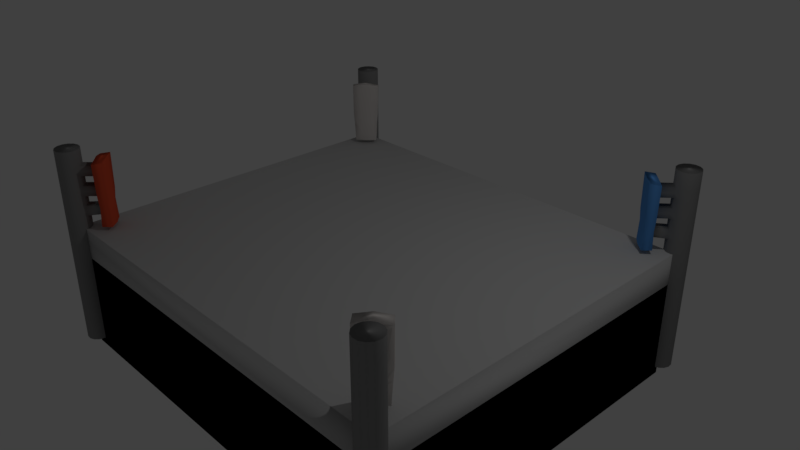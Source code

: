 # Source: BoxingRing.blend  (saved by Blender 2.79.0; exported with 4.5.12 LTS)
import bpy
from mathutils import Matrix  # noqa: F401  (used for matrix-valued properties, if any)

bpy.ops.wm.read_factory_settings(use_empty=True)
scene = bpy.context.scene
scene.name = 'Scene'

# ---- collections
col_collection_1 = bpy.data.collections.new('Collection 1'); scene.collection.children.link(col_collection_1)

# ---- materials (node trees are filled in below, after node groups)
mat_material_006 = bpy.data.materials.new('Material.006')
mat_material_006.alpha_threshold = 0.0
mat_material_006.use_transparent_shadow = False
mat_material_006.diffuse_color = (0.2641, 0.2641, 0.2641, 1.0)
mat_material_006.roughness = 0.5
mat_material_006.specular_intensity = 0.0
mat_material_007 = bpy.data.materials.new('Material.007')
mat_material_007.alpha_threshold = 0.0
mat_material_007.use_transparent_shadow = False
mat_material_007.diffuse_color = (0.7224, 0.6823, 0.6578, 1.0)
mat_material_007.roughness = 0.5
mat_material_007.specular_intensity = 0.0
mat_material_008 = bpy.data.materials.new('Material.008')
mat_material_008.alpha_threshold = 0.0
mat_material_008.use_transparent_shadow = False
mat_material_008.diffuse_color = (0.8, 0.09912, 0.04373, 1.0)
mat_material_008.roughness = 0.5
mat_material_008.specular_intensity = 0.0
mat_material_009 = bpy.data.materials.new('Material.009')
mat_material_009.alpha_threshold = 0.0
mat_material_009.use_transparent_shadow = False
mat_material_009.diffuse_color = (0.1092, 0.3408, 0.8, 1.0)
mat_material_009.roughness = 0.5
mat_material_009.specular_intensity = 0.0
mat_material_004 = bpy.data.materials.new('Material.004')
mat_material_004.alpha_threshold = 0.0
mat_material_004.use_transparent_shadow = False
mat_material_004.diffuse_color = (0.563, 0.563, 0.563, 1.0)
mat_material_004.roughness = 0.5
mat_material_004.specular_intensity = 0.0
mat_material_005 = bpy.data.materials.new('Material.005')
mat_material_005.alpha_threshold = 0.0
mat_material_005.use_transparent_shadow = False
mat_material_005.diffuse_color = (0.0, 0.0, 0.0, 1.0)
mat_material_005.roughness = 0.5

# ---- material node trees

# ---- world
world_world = bpy.data.worlds.new('World'); scene.world = world_world
world_world.color = (0.05088, 0.05088, 0.05088)
world_world.use_sun_shadow = False
world_world.sun_shadow_jitter_overblur = 0.0
world_world.cycles.sampling_method = 'MANUAL'

# ---- cameras
cam_camera = bpy.data.cameras.new('Camera')
cam_camera.clip_end = 100.0
cam_camera.lens = 35.0
cam_camera.sensor_width = 32.0
cam_camera.sensor_height = 18.0
cam_camera.ortho_scale = 7.314
cam_camera.dof.focus_distance = 0.0
cam_camera.dof.aperture_fstop = 128.0

# ---- lights
light_lamp = bpy.data.lights.new('Lamp', 'POINT')
light_lamp.transmission_factor = 0.0
light_lamp.cutoff_distance = 30.0
light_lamp.energy = 100.0
light_lamp.shadow_buffer_clip_start = 1.001
light_lamp.shadow_soft_size = 0.1
light_lamp.shadow_maximum_resolution = 0.006
light_lamp.use_absolute_resolution = True

# ---- meshes
me_cylinder_003 = bpy.data.meshes.new('Cylinder.003')
me_cylinder_003.from_pydata([(-0.3561, 0.0007877, -1.495), (-0.3561, 0.0007877, 0.5054), (-0.2561, 0.4345, -1.495), (-0.2561, 0.4345, 0.5054), (0.02216, 0.7818, -1.495), (0.02216, 0.7818, 0.5054), (0.4236, 0.974, -1.495), (0.4236, 0.974, 0.5054), (0.8686, 0.973, -1.495), (0.8686, 0.973, 0.5054), (1.269, 0.779, -1.495), (1.269, 0.779, 0.5054), (1.546, 0.4305, -1.495), (1.546, 0.4305, 0.5054), (1.644, -0.003649, -1.495), (1.644, -0.003649, 0.5054), (1.544, -0.4373, -1.495), (1.544, -0.4373, 0.5054), (1.266, -0.7846, -1.495), (1.266, -0.7846, 0.5054), (0.8643, -0.9768, -1.495), (0.8643, -0.9768, 0.5054), (0.4192, -0.9759, -1.495), (0.4192, -0.9759, 0.5054), (0.01869, -0.7819, -1.495), (0.01869, -0.7819, 0.5054), (-0.258, -0.4333, -1.495), (-0.258, -0.4333, 0.5054), (-0.3561, 0.0007877, -0.2525), (-0.3585, 0.0007915, -0.1609), (-0.3585, 0.0007915, -0.04437), (-0.3634, 0.000803, 0.04094), (-0.3634, 0.000803, 0.1534), (-0.3657, 0.0008087, 0.2367), (-0.3657, 0.0008087, 0.3573), (-0.2561, 0.4345, 0.3469), (-0.2561, 0.4345, 0.247), (-0.2561, 0.4345, 0.1471), (-0.2561, 0.4345, 0.04722), (-0.2561, 0.4345, -0.05269), (-0.2561, 0.4345, -0.1526), (-0.2561, 0.4345, -0.2525), (0.02216, 0.7818, 0.3469), (0.02216, 0.7818, 0.247), (0.02216, 0.7818, 0.1471), (0.02216, 0.7818, 0.04722), (0.02216, 0.7818, -0.05269), (0.02216, 0.7818, -0.1526), (0.02216, 0.7818, -0.2525), (0.4236, 0.974, 0.3469), (0.4236, 0.974, 0.247), (0.4236, 0.974, 0.1471), (0.4236, 0.974, 0.04722), (0.4236, 0.974, -0.05269), (0.4236, 0.974, -0.1526), (0.4236, 0.974, -0.2525), (0.8686, 0.973, 0.3469), (0.8686, 0.973, 0.247), (0.8686, 0.973, 0.1471), (0.8686, 0.973, 0.04722), (0.8686, 0.973, -0.05269), (0.8686, 0.973, -0.1526), (0.8686, 0.973, -0.2525), (1.269, 0.779, 0.3469), (1.269, 0.779, 0.247), (1.269, 0.779, 0.1471), (1.269, 0.779, 0.04722), (1.269, 0.779, -0.05269), (1.269, 0.779, -0.1526), (1.269, 0.779, -0.2525), (1.546, 0.4305, 0.3469), (1.546, 0.4305, 0.247), (1.546, 0.4305, 0.1471), (1.546, 0.4305, 0.04722), (1.546, 0.4305, -0.05269), (1.546, 0.4305, -0.1526), (1.546, 0.4305, -0.2525), (1.644, -0.003649, 0.3469), (1.644, -0.003649, 0.247), (1.644, -0.003649, 0.1471), (1.644, -0.003649, 0.04722), (1.644, -0.003649, -0.05269), (1.644, -0.003649, -0.1526), (1.644, -0.003649, -0.2525), (1.544, -0.4373, 0.3469), (1.544, -0.4373, 0.247), (1.544, -0.4373, 0.1471), (1.544, -0.4373, 0.04722), (1.544, -0.4373, -0.05269), (1.544, -0.4373, -0.1526), (1.544, -0.4373, -0.2525), (1.266, -0.7846, 0.3469), (1.266, -0.7846, 0.247), (1.266, -0.7846, 0.1471), (1.266, -0.7846, 0.04722), (1.266, -0.7846, -0.05269), (1.266, -0.7846, -0.1526), (1.266, -0.7846, -0.2525), (0.8643, -0.9768, 0.3469), (0.8643, -0.9768, 0.247), (0.8643, -0.9768, 0.1471), (0.8643, -0.9768, 0.04722), (0.8643, -0.9768, -0.05269), (0.8643, -0.9768, -0.1526), (0.8643, -0.9768, -0.2525), (0.4192, -0.9759, 0.3469), (0.4192, -0.9759, 0.247), (0.4192, -0.9759, 0.1471), (0.4192, -0.9759, 0.04722), (0.4192, -0.9759, -0.05269), (0.4192, -0.9759, -0.1526), (0.4192, -0.9759, -0.2525), (0.01869, -0.7819, 0.3469), (0.01869, -0.7819, 0.247), (0.01869, -0.7819, 0.1471), (0.01869, -0.7819, 0.04722), (0.01869, -0.7819, -0.05269), (0.01869, -0.7819, -0.1526), (0.01869, -0.7819, -0.2525), (-0.258, -0.4333, 0.3469), (-0.258, -0.4333, 0.247), (-0.258, -0.4333, 0.1471), (-0.258, -0.4333, 0.04722), (-0.258, -0.4333, -0.05269), (-0.258, -0.4333, -0.1526), (-0.258, -0.4333, -0.2525), (-1.558, 0.003454, -0.146), (-1.558, 0.003454, -0.03796), (-1.553, 0.003441, 0.04094), (-1.553, 0.003441, 0.1534), (-1.55, 0.003435, 0.2367), (-1.55, 0.003435, 0.3573), (-1.461, 0.4371, 0.3469), (-1.461, 0.4371, 0.247), (-1.461, 0.4371, 0.1471), (-1.461, 0.4371, 0.04722), (-1.461, 0.4371, -0.04566), (-1.461, 0.4371, -0.1383), (-1.463, -0.4306, 0.3469), (-1.463, -0.4306, 0.247), (-1.463, -0.4306, 0.1471), (-1.463, -0.4306, 0.04722), (-1.463, -0.4306, -0.04566), (-1.463, -0.4306, -0.1383), (-0.2672, 0.5245, 0.297), (0.02216, 0.7818, 0.297), (0.4236, 0.974, 0.297), (0.8686, 0.973, 0.297), (1.269, 0.779, 0.297), (1.546, 0.4305, 0.297), (1.644, -0.003649, 0.297), (1.544, -0.4373, 0.297), (1.266, -0.7846, 0.297), (0.8643, -0.9768, 0.297), (0.4192, -0.9759, 0.297), (0.01869, -0.7819, 0.297), (-0.2695, -0.5233, 0.297), (-1.561, 0.00346, 0.297), (-1.452, 0.5271, 0.297), (-1.454, -0.5206, 0.297), (-0.2646, 0.489, 0.09717), (0.02216, 0.7818, 0.09717), (0.4236, 0.974, 0.09717), (0.8686, 0.973, 0.09717), (1.269, 0.779, 0.09717), (1.546, 0.4305, 0.09717), (1.644, -0.003649, 0.09717), (1.544, -0.4373, 0.09717), (1.266, -0.7846, 0.09717), (0.8643, -0.9768, 0.09717), (0.4192, -0.9759, 0.09717), (0.01869, -0.7819, 0.09717), (-0.2668, -0.4878, 0.09717), (-1.561, 0.00346, 0.09717), (-1.454, 0.4916, 0.09717), (-1.456, -0.4852, 0.09717), (-0.2588, 0.5067, -0.1026), (0.02216, 0.7818, -0.1026), (0.4236, 0.974, -0.1026), (0.8686, 0.973, -0.1026), (1.269, 0.779, -0.1026), (1.546, 0.4305, -0.1026), (1.644, -0.003649, -0.1026), (1.544, -0.4373, -0.1026), (1.266, -0.7846, -0.1026), (0.8643, -0.9768, -0.1026), (0.4192, -0.9759, -0.1026), (0.01869, -0.7819, -0.1026), (-0.261, -0.5055, -0.1026), (-1.463, -0.4306, 0.3844), (-1.459, 0.5093, -0.09198), (-1.461, -0.5029, -0.09198), (-2.398, 0.005314, -0.09198), (-2.395, 0.005308, -0.03796), (-2.295, 0.5112, -0.09198), (-2.298, 0.439, -0.1383), (-2.297, -0.501, -0.09198), (-2.3, -0.4288, -0.1383), (-2.395, 0.005308, -0.146), (-2.3, -0.4288, -0.04566), (-2.298, 0.439, -0.04566), (-1.558, 0.003454, 0.3921), (-1.461, 0.4371, 0.3844), (-2.3, -0.4288, 0.3844), (-2.395, 0.005308, 0.3921), (-2.298, 0.439, 0.3844), (-2.198, -1.13, -0.04782), (-1.563, -1.131, -0.04782), (-1.558, 1.138, -0.04782), (-1.46, 1.017, -0.2399), (-1.465, -1.01, -0.2399), (-1.558, 0.003452, -0.2373), (-1.502, -1.175, 0.06383), (-2.264, -1.175, 0.06259), (-1.497, 1.181, 0.06383), (-2.395, 0.005308, -0.2373), (-2.301, -0.9856, -0.2424), (-2.193, 1.139, -0.04782), (-2.296, 0.9958, -0.2424), (-2.259, 1.185, 0.06259), (-1.46, 1.236, 0.396), (-1.465, -1.229, 0.396), (-1.558, 0.003452, 0.4176), (-2.301, -1.179, 0.4125), (-2.395, 0.005308, 0.4176), (-2.296, 1.189, 0.4125)], [], [(34, 1, 3, 35), (35, 3, 5, 42), (42, 5, 7, 49), (49, 7, 9, 56), (56, 9, 11, 63), (63, 11, 13, 70), (70, 13, 15, 77), (77, 15, 17, 84), (84, 17, 19, 91), (91, 19, 21, 98), (98, 21, 23, 105), (105, 23, 25, 112), (3, 1, 27, 25, 23, 21, 19, 17, 15, 13, 11, 9, 7, 5), (112, 25, 27, 119), (119, 27, 1, 34), (0, 2, 4, 6, 8, 10, 12, 14, 16, 18, 20, 22, 24, 26), (26, 125, 28, 0), (125, 124, 29, 28), (119, 34, 131, 138), (123, 122, 31, 30), (188, 123, 142, 191), (121, 120, 33, 32), (38, 31, 128, 135), (24, 118, 125, 26), (118, 117, 124, 125), (187, 116, 123, 188), (116, 115, 122, 123), (171, 114, 121, 172), (114, 113, 120, 121), (155, 112, 119, 156), (22, 111, 118, 24), (111, 110, 117, 118), (186, 109, 116, 187), (109, 108, 115, 116), (170, 107, 114, 171), (107, 106, 113, 114), (154, 105, 112, 155), (20, 104, 111, 22), (104, 103, 110, 111), (185, 102, 109, 186), (102, 101, 108, 109), (169, 100, 107, 170), (100, 99, 106, 107), (153, 98, 105, 154), (18, 97, 104, 20), (97, 96, 103, 104), (184, 95, 102, 185), (95, 94, 101, 102), (168, 93, 100, 169), (93, 92, 99, 100), (152, 91, 98, 153), (16, 90, 97, 18), (90, 89, 96, 97), (183, 88, 95, 184), (88, 87, 94, 95), (167, 86, 93, 168), (86, 85, 92, 93), (151, 84, 91, 152), (14, 83, 90, 16), (83, 82, 89, 90), (182, 81, 88, 183), (81, 80, 87, 88), (166, 79, 86, 167), (79, 78, 85, 86), (150, 77, 84, 151), (12, 76, 83, 14), (76, 75, 82, 83), (181, 74, 81, 182), (74, 73, 80, 81), (165, 72, 79, 166), (72, 71, 78, 79), (149, 70, 77, 150), (10, 69, 76, 12), (69, 68, 75, 76), (180, 67, 74, 181), (67, 66, 73, 74), (164, 65, 72, 165), (65, 64, 71, 72), (148, 63, 70, 149), (8, 62, 69, 10), (62, 61, 68, 69), (179, 60, 67, 180), (60, 59, 66, 67), (163, 58, 65, 164), (58, 57, 64, 65), (147, 56, 63, 148), (6, 55, 62, 8), (55, 54, 61, 62), (178, 53, 60, 179), (53, 52, 59, 60), (162, 51, 58, 163), (51, 50, 57, 58), (146, 49, 56, 147), (4, 48, 55, 6), (48, 47, 54, 55), (177, 46, 53, 178), (46, 45, 52, 53), (161, 44, 51, 162), (44, 43, 50, 51), (145, 42, 49, 146), (2, 41, 48, 4), (41, 40, 47, 48), (176, 39, 46, 177), (39, 38, 45, 46), (160, 37, 44, 161), (37, 36, 43, 44), (144, 35, 42, 145), (0, 28, 41, 2), (28, 29, 40, 41), (33, 120, 139, 130), (30, 31, 38, 39), (30, 39, 136, 127), (32, 33, 36, 37), (121, 32, 129, 140), (195, 194, 217, 218), (175, 140, 129, 173), (159, 138, 131, 157), (194, 200, 219, 217), (173, 129, 134, 174), (157, 131, 132, 158), (32, 37, 134, 129), (144, 36, 133, 158), (36, 33, 130, 133), (34, 35, 132, 131), (160, 38, 135, 174), (29, 124, 143, 126), (156, 119, 138, 159), (123, 30, 127, 142), (176, 40, 137, 190), (31, 122, 141, 128), (40, 29, 126, 137), (172, 121, 140, 175), (120, 156, 159, 139), (35, 144, 158, 132), (130, 157, 158, 133), (139, 159, 157, 130), (36, 144, 145, 43), (43, 145, 146, 50), (50, 146, 147, 57), (57, 147, 148, 64), (64, 148, 149, 71), (71, 149, 150, 78), (78, 150, 151, 85), (85, 151, 152, 92), (92, 152, 153, 99), (99, 153, 154, 106), (106, 154, 155, 113), (113, 155, 156, 120), (122, 172, 175, 141), (37, 160, 174, 134), (128, 173, 174, 135), (141, 175, 173, 128), (38, 160, 161, 45), (45, 161, 162, 52), (52, 162, 163, 59), (59, 163, 164, 66), (66, 164, 165, 73), (73, 165, 166, 80), (80, 166, 167, 87), (87, 167, 168, 94), (94, 168, 169, 101), (101, 169, 170, 108), (108, 170, 171, 115), (115, 171, 172, 122), (39, 176, 190, 136), (190, 137, 209, 208), (202, 136, 214, 220), (40, 176, 177, 47), (47, 177, 178, 54), (54, 178, 179, 61), (61, 179, 180, 68), (68, 180, 181, 75), (75, 181, 182, 82), (82, 182, 183, 89), (89, 183, 184, 96), (96, 184, 185, 103), (103, 185, 186, 110), (110, 186, 187, 117), (117, 187, 188, 124), (124, 188, 191, 143), (196, 199, 193, 192), (192, 193, 200, 194), (198, 192, 194, 195), (197, 196, 192, 198), (127, 136, 202, 201), (191, 142, 212, 207), (205, 204, 224, 225), (198, 195, 218, 215), (136, 190, 208, 214), (204, 203, 223, 224), (200, 205, 225, 219), (142, 127, 201, 189), (200, 193, 204, 205), (193, 199, 203, 204), (208, 209, 218, 217), (213, 212, 221, 223), (207, 212, 213, 206), (211, 210, 216, 215), (210, 207, 206, 216), (214, 208, 217, 219), (209, 211, 215, 218), (222, 220, 225, 224), (221, 222, 224, 223), (214, 219, 225, 220), (189, 201, 222, 221), (137, 126, 211, 209), (199, 196, 206, 213), (142, 189, 221, 212), (143, 191, 207, 210), (196, 197, 216, 206), (201, 202, 220, 222), (203, 199, 213, 223), (126, 143, 210, 211), (197, 198, 215, 216)])
me_cylinder_003.polygons.foreach_set('use_smooth', [True] * 214)
me_cylinder_003.polygons.foreach_set('material_index', [0, 0, 0, 0, 0, 0, 0, 0, 0, 0, 0, 0, 0, 0, 0, 0, 0, 0, 0, 0, 0, 0, 0, 0, 0, 0, 0, 0, 0, 0, 0, 0, 0, 0, 0, 0, 0, 0, 0, 0, 0, 0, 0, 0, 0, 0, 0, 0, 0, 0, 0, 0, 0, 0, 0, 0, 0, 0, 0, 0, 0, 0, 0, 0, 0, 0, 0, 0, 0, 0, 0, 0, 0, 0, 0, 0, 0, 0, 0, 0, 0, 0, 0, 0, 0, 0, 0, 0, 0, 0, 0, 0, 0, 0, 0, 0, 0, 0, 0, 0, 0, 0, 0, 0, 0, 0, 0, 0, 0, 0, 0, 0, 0, 0, 3, 0, 0, 3, 0, 0, 0, 0, 0, 0, 0, 0, 0, 0, 0, 0, 0, 0, 0, 0, 0, 0, 0, 0, 0, 0, 0, 0, 0, 0, 0, 0, 0, 0, 0, 0, 0, 0, 0, 0, 0, 0, 0, 0, 0, 0, 0, 0, 0, 0, 0, 3, 3, 0, 0, 0, 0, 0, 0, 0, 0, 0, 0, 0, 0, 0, 3, 3, 3, 3, 3, 3, 3, 3, 3, 3, 3, 3, 3, 3, 3, 3, 3, 3, 3, 3, 3, 3, 3, 3, 3, 3, 3, 3, 3, 3, 3, 3, 3, 3])
me_cylinder_003.materials.append(mat_material_006)
me_cylinder_003.materials.append(mat_material_007)
me_cylinder_003.materials.append(mat_material_008)
me_cylinder_003.materials.append(mat_material_009)
me_cylinder_003.use_remesh_preserve_volume = False
me_cylinder_003.use_remesh_preserve_attributes = False
me_cylinder_003.use_mirror_vertex_groups = False
me_cylinder_003.update()
me_cylinder_001 = bpy.data.meshes.new('Cylinder.001')
me_cylinder_001.from_pydata([(-4.768e-06, -0.3561, -1.495), (-4.768e-06, -0.3561, 0.5054), (-0.4339, -0.2571, -1.495), (-0.4339, -0.2571, 0.5054), (-0.7818, 0.02042, -1.495), (-0.7818, 0.02042, 0.5054), (-0.9749, 0.4214, -1.495), (-0.9749, 0.4214, 0.5054), (-0.9749, 0.8664, -1.495), (-0.9749, 0.8664, 0.5054), (-0.7818, 1.267, -1.495), (-0.7818, 1.267, 0.5054), (-0.4339, 1.545, -1.495), (-0.4339, 1.545, 0.5054), (-4.768e-06, 1.644, -1.495), (-4.768e-06, 1.644, 0.5054), (0.4339, 1.545, -1.495), (0.4339, 1.545, 0.5054), (0.7818, 1.267, -1.495), (0.7818, 1.267, 0.5054), (0.9749, 0.8664, -1.495), (0.9749, 0.8664, 0.5054), (0.9749, 0.4214, -1.495), (0.9749, 0.4214, 0.5054), (0.7818, 0.02042, -1.495), (0.7818, 0.02042, 0.5054), (0.4339, -0.2571, -1.495), (0.4339, -0.2571, 0.5054), (-4.768e-06, -0.3561, -0.2525), (-4.768e-06, -0.3585, -0.1609), (-4.768e-06, -0.3585, -0.04437), (-4.768e-06, -0.3634, 0.04094), (-4.768e-06, -0.3634, 0.1534), (-4.768e-06, -0.3657, 0.2367), (-4.768e-06, -0.3657, 0.3573), (-0.4339, -0.2571, 0.3469), (-0.4339, -0.2571, 0.247), (-0.4339, -0.2571, 0.1471), (-0.4339, -0.2571, 0.04722), (-0.4339, -0.2571, -0.05269), (-0.4339, -0.2571, -0.1526), (-0.4339, -0.2571, -0.2525), (-0.7818, 0.02042, 0.3469), (-0.7818, 0.02042, 0.247), (-0.7818, 0.02042, 0.1471), (-0.7818, 0.02042, 0.04722), (-0.7818, 0.02042, -0.05269), (-0.7818, 0.02042, -0.1526), (-0.7818, 0.02042, -0.2525), (-0.9749, 0.4214, 0.3469), (-0.9749, 0.4214, 0.247), (-0.9749, 0.4214, 0.1471), (-0.9749, 0.4214, 0.04722), (-0.9749, 0.4214, -0.05269), (-0.9749, 0.4214, -0.1526), (-0.9749, 0.4214, -0.2525), (-0.9749, 0.8664, 0.3469), (-0.9749, 0.8664, 0.247), (-0.9749, 0.8664, 0.1471), (-0.9749, 0.8664, 0.04722), (-0.9749, 0.8664, -0.05269), (-0.9749, 0.8664, -0.1526), (-0.9749, 0.8664, -0.2525), (-0.7818, 1.267, 0.3469), (-0.7818, 1.267, 0.247), (-0.7818, 1.267, 0.1471), (-0.7818, 1.267, 0.04722), (-0.7818, 1.267, -0.05269), (-0.7818, 1.267, -0.1526), (-0.7818, 1.267, -0.2525), (-0.4339, 1.545, 0.3469), (-0.4339, 1.545, 0.247), (-0.4339, 1.545, 0.1471), (-0.4339, 1.545, 0.04722), (-0.4339, 1.545, -0.05269), (-0.4339, 1.545, -0.1526), (-0.4339, 1.545, -0.2525), (-4.768e-06, 1.644, 0.3469), (-4.768e-06, 1.644, 0.247), (-4.768e-06, 1.644, 0.1471), (-4.768e-06, 1.644, 0.04722), (-4.768e-06, 1.644, -0.05269), (-4.768e-06, 1.644, -0.1526), (-4.768e-06, 1.644, -0.2525), (0.4339, 1.545, 0.3469), (0.4339, 1.545, 0.247), (0.4339, 1.545, 0.1471), (0.4339, 1.545, 0.04722), (0.4339, 1.545, -0.05269), (0.4339, 1.545, -0.1526), (0.4339, 1.545, -0.2525), (0.7818, 1.267, 0.3469), (0.7818, 1.267, 0.247), (0.7818, 1.267, 0.1471), (0.7818, 1.267, 0.04722), (0.7818, 1.267, -0.05269), (0.7818, 1.267, -0.1526), (0.7818, 1.267, -0.2525), (0.9749, 0.8664, 0.3469), (0.9749, 0.8664, 0.247), (0.9749, 0.8664, 0.1471), (0.9749, 0.8664, 0.04722), (0.9749, 0.8664, -0.05269), (0.9749, 0.8664, -0.1526), (0.9749, 0.8664, -0.2525), (0.9749, 0.4214, 0.3469), (0.9749, 0.4214, 0.247), (0.9749, 0.4214, 0.1471), (0.9749, 0.4214, 0.04722), (0.9749, 0.4214, -0.05269), (0.9749, 0.4214, -0.1526), (0.9749, 0.4214, -0.2525), (0.7818, 0.02042, 0.3469), (0.7818, 0.02042, 0.247), (0.7818, 0.02042, 0.1471), (0.7818, 0.02042, 0.04722), (0.7818, 0.02042, -0.05269), (0.7818, 0.02042, -0.1526), (0.7818, 0.02042, -0.2525), (0.4339, -0.2571, 0.3469), (0.4339, -0.2571, 0.247), (0.4339, -0.2571, 0.1471), (0.4339, -0.2571, 0.04722), (0.4339, -0.2571, -0.05269), (0.4339, -0.2571, -0.1526), (0.4339, -0.2571, -0.2525), (-4.768e-06, -1.558, -0.146), (-4.768e-06, -1.558, -0.03796), (-4.768e-06, -1.553, 0.04094), (-4.768e-06, -1.553, 0.1534), (-4.768e-06, -1.55, 0.2367), (-4.768e-06, -1.55, 0.3573), (-0.4339, -1.462, 0.3469), (-0.4339, -1.462, 0.247), (-0.4339, -1.462, 0.1471), (-0.4339, -1.462, 0.04722), (-0.4339, -1.462, -0.04566), (-0.4339, -1.462, -0.1383), (0.4339, -1.462, 0.3469), (0.4339, -1.462, 0.247), (0.4339, -1.462, 0.1471), (0.4339, -1.462, 0.04722), (0.4339, -1.462, -0.04566), (0.4339, -1.462, -0.1383), (-0.5239, -0.2684, 0.297), (-0.7818, 0.02042, 0.297), (-0.9749, 0.4214, 0.297), (-0.9749, 0.8664, 0.297), (-0.7818, 1.267, 0.297), (-0.4339, 1.545, 0.297), (-4.768e-06, 1.644, 0.297), (0.4339, 1.545, 0.297), (0.7818, 1.267, 0.297), (0.9749, 0.8664, 0.297), (0.9749, 0.4214, 0.297), (0.7818, 0.02042, 0.297), (0.5239, -0.2684, 0.297), (-4.768e-06, -1.561, 0.297), (-0.5239, -1.453, 0.297), (0.5239, -1.453, 0.297), (-0.4884, -0.2657, 0.09717), (-0.7818, 0.02042, 0.09717), (-0.9749, 0.4214, 0.09717), (-0.9749, 0.8664, 0.09717), (-0.7818, 1.267, 0.09717), (-0.4339, 1.545, 0.09717), (-4.768e-06, 1.644, 0.09717), (0.4339, 1.545, 0.09717), (0.7818, 1.267, 0.09717), (0.9749, 0.8664, 0.09717), (0.9749, 0.4214, 0.09717), (0.7818, 0.02042, 0.09717), (0.4884, -0.2657, 0.09717), (-4.768e-06, -1.561, 0.09717), (-0.4884, -1.455, 0.09717), (0.4884, -1.455, 0.09717), (-0.5061, -0.2599, -0.1026), (-0.7818, 0.02042, -0.1026), (-0.9749, 0.4214, -0.1026), (-0.9749, 0.8664, -0.1026), (-0.7818, 1.267, -0.1026), (-0.4339, 1.545, -0.1026), (-4.768e-06, 1.644, -0.1026), (0.4339, 1.545, -0.1026), (0.7818, 1.267, -0.1026), (0.9749, 0.8664, -0.1026), (0.9749, 0.4214, -0.1026), (0.7818, 0.02042, -0.1026), (0.5061, -0.2599, -0.1026), (0.4339, -1.462, 0.3844), (-0.5061, -1.46, -0.09198), (0.5061, -1.46, -0.09198), (-4.768e-06, -2.398, -0.09198), (-4.768e-06, -2.395, -0.03796), (-0.5061, -2.296, -0.09198), (-0.4339, -2.299, -0.1383), (0.5061, -2.296, -0.09198), (0.4339, -2.299, -0.1383), (-4.768e-06, -2.395, -0.146), (0.4339, -2.299, -0.04566), (-0.4339, -2.299, -0.04566), (-4.768e-06, -1.558, 0.3921), (-0.4339, -1.462, 0.3844), (0.4339, -2.299, 0.3844), (-4.768e-06, -2.395, 0.3921), (-0.4339, -2.299, 0.3844), (1.082, -2.181, -0.04782), (1.082, -1.575, -0.04782), (-1.082, -1.575, -0.04782), (-1.013, -1.462, -0.2399), (1.013, -1.462, -0.2399), (-4.734e-06, -1.6, -0.2448), (1.161, -1.505, 0.06382), (1.163, -2.256, 0.0626), (-1.161, -1.505, 0.06382), (-3.849e-06, -2.353, -0.2448), (0.9907, -2.299, -0.2424), (-1.082, -2.181, -0.04782), (-0.9907, -2.299, -0.2424), (-1.163, -2.256, 0.0626), (-1.232, -1.462, 0.396), (1.232, -1.462, 0.396), (-4.734e-06, -1.6, 0.4257), (1.184, -2.299, 0.4125), (-3.849e-06, -2.353, 0.4257), (-1.184, -2.299, 0.4125)], [], [(34, 1, 3, 35), (35, 3, 5, 42), (42, 5, 7, 49), (49, 7, 9, 56), (56, 9, 11, 63), (63, 11, 13, 70), (70, 13, 15, 77), (77, 15, 17, 84), (84, 17, 19, 91), (91, 19, 21, 98), (98, 21, 23, 105), (105, 23, 25, 112), (3, 1, 27, 25, 23, 21, 19, 17, 15, 13, 11, 9, 7, 5), (112, 25, 27, 119), (119, 27, 1, 34), (0, 2, 4, 6, 8, 10, 12, 14, 16, 18, 20, 22, 24, 26), (26, 125, 28, 0), (125, 124, 29, 28), (119, 34, 131, 138), (123, 122, 31, 30), (188, 123, 142, 191), (121, 120, 33, 32), (38, 31, 128, 135), (24, 118, 125, 26), (118, 117, 124, 125), (187, 116, 123, 188), (116, 115, 122, 123), (171, 114, 121, 172), (114, 113, 120, 121), (155, 112, 119, 156), (22, 111, 118, 24), (111, 110, 117, 118), (186, 109, 116, 187), (109, 108, 115, 116), (170, 107, 114, 171), (107, 106, 113, 114), (154, 105, 112, 155), (20, 104, 111, 22), (104, 103, 110, 111), (185, 102, 109, 186), (102, 101, 108, 109), (169, 100, 107, 170), (100, 99, 106, 107), (153, 98, 105, 154), (18, 97, 104, 20), (97, 96, 103, 104), (184, 95, 102, 185), (95, 94, 101, 102), (168, 93, 100, 169), (93, 92, 99, 100), (152, 91, 98, 153), (16, 90, 97, 18), (90, 89, 96, 97), (183, 88, 95, 184), (88, 87, 94, 95), (167, 86, 93, 168), (86, 85, 92, 93), (151, 84, 91, 152), (14, 83, 90, 16), (83, 82, 89, 90), (182, 81, 88, 183), (81, 80, 87, 88), (166, 79, 86, 167), (79, 78, 85, 86), (150, 77, 84, 151), (12, 76, 83, 14), (76, 75, 82, 83), (181, 74, 81, 182), (74, 73, 80, 81), (165, 72, 79, 166), (72, 71, 78, 79), (149, 70, 77, 150), (10, 69, 76, 12), (69, 68, 75, 76), (180, 67, 74, 181), (67, 66, 73, 74), (164, 65, 72, 165), (65, 64, 71, 72), (148, 63, 70, 149), (8, 62, 69, 10), (62, 61, 68, 69), (179, 60, 67, 180), (60, 59, 66, 67), (163, 58, 65, 164), (58, 57, 64, 65), (147, 56, 63, 148), (6, 55, 62, 8), (55, 54, 61, 62), (178, 53, 60, 179), (53, 52, 59, 60), (162, 51, 58, 163), (51, 50, 57, 58), (146, 49, 56, 147), (4, 48, 55, 6), (48, 47, 54, 55), (177, 46, 53, 178), (46, 45, 52, 53), (161, 44, 51, 162), (44, 43, 50, 51), (145, 42, 49, 146), (2, 41, 48, 4), (41, 40, 47, 48), (176, 39, 46, 177), (39, 38, 45, 46), (160, 37, 44, 161), (37, 36, 43, 44), (144, 35, 42, 145), (0, 28, 41, 2), (28, 29, 40, 41), (33, 120, 139, 130), (30, 31, 38, 39), (30, 39, 136, 127), (32, 33, 36, 37), (121, 32, 129, 140), (195, 194, 217, 218), (175, 140, 129, 173), (159, 138, 131, 157), (194, 200, 219, 217), (173, 129, 134, 174), (157, 131, 132, 158), (32, 37, 134, 129), (144, 36, 133, 158), (36, 33, 130, 133), (34, 35, 132, 131), (160, 38, 135, 174), (29, 124, 143, 126), (156, 119, 138, 159), (123, 30, 127, 142), (176, 40, 137, 190), (31, 122, 141, 128), (40, 29, 126, 137), (172, 121, 140, 175), (120, 156, 159, 139), (35, 144, 158, 132), (130, 157, 158, 133), (139, 159, 157, 130), (36, 144, 145, 43), (43, 145, 146, 50), (50, 146, 147, 57), (57, 147, 148, 64), (64, 148, 149, 71), (71, 149, 150, 78), (78, 150, 151, 85), (85, 151, 152, 92), (92, 152, 153, 99), (99, 153, 154, 106), (106, 154, 155, 113), (113, 155, 156, 120), (122, 172, 175, 141), (37, 160, 174, 134), (128, 173, 174, 135), (141, 175, 173, 128), (38, 160, 161, 45), (45, 161, 162, 52), (52, 162, 163, 59), (59, 163, 164, 66), (66, 164, 165, 73), (73, 165, 166, 80), (80, 166, 167, 87), (87, 167, 168, 94), (94, 168, 169, 101), (101, 169, 170, 108), (108, 170, 171, 115), (115, 171, 172, 122), (39, 176, 190, 136), (190, 137, 209, 208), (202, 136, 214, 220), (40, 176, 177, 47), (47, 177, 178, 54), (54, 178, 179, 61), (61, 179, 180, 68), (68, 180, 181, 75), (75, 181, 182, 82), (82, 182, 183, 89), (89, 183, 184, 96), (96, 184, 185, 103), (103, 185, 186, 110), (110, 186, 187, 117), (117, 187, 188, 124), (124, 188, 191, 143), (196, 199, 193, 192), (192, 193, 200, 194), (198, 192, 194, 195), (197, 196, 192, 198), (127, 136, 202, 201), (191, 142, 212, 207), (205, 204, 224, 225), (198, 195, 218, 215), (136, 190, 208, 214), (204, 203, 223, 224), (200, 205, 225, 219), (142, 127, 201, 189), (200, 193, 204, 205), (193, 199, 203, 204), (208, 209, 218, 217), (213, 212, 221, 223), (207, 212, 213, 206), (211, 210, 216, 215), (210, 207, 206, 216), (214, 208, 217, 219), (209, 211, 215, 218), (222, 220, 225, 224), (221, 222, 224, 223), (214, 219, 225, 220), (189, 201, 222, 221), (137, 126, 211, 209), (199, 196, 206, 213), (142, 189, 221, 212), (143, 191, 207, 210), (196, 197, 216, 206), (201, 202, 220, 222), (203, 199, 213, 223), (126, 143, 210, 211), (197, 198, 215, 216)])
me_cylinder_001.polygons.foreach_set('use_smooth', [True] * 214)
me_cylinder_001.polygons.foreach_set('material_index', [0, 0, 0, 0, 0, 0, 0, 0, 0, 0, 0, 0, 0, 0, 0, 0, 0, 0, 0, 0, 0, 0, 0, 0, 0, 0, 0, 0, 0, 0, 0, 0, 0, 0, 0, 0, 0, 0, 0, 0, 0, 0, 0, 0, 0, 0, 0, 0, 0, 0, 0, 0, 0, 0, 0, 0, 0, 0, 0, 0, 0, 0, 0, 0, 0, 0, 0, 0, 0, 0, 0, 0, 0, 0, 0, 0, 0, 0, 0, 0, 0, 0, 0, 0, 0, 0, 0, 0, 0, 0, 0, 0, 0, 0, 0, 0, 0, 0, 0, 0, 0, 0, 0, 0, 0, 0, 0, 0, 0, 0, 0, 0, 0, 0, 1, 0, 0, 1, 0, 0, 0, 0, 0, 0, 0, 0, 0, 0, 0, 0, 0, 0, 0, 0, 0, 0, 0, 0, 0, 0, 0, 0, 0, 0, 0, 0, 0, 0, 0, 0, 0, 0, 0, 0, 0, 0, 0, 0, 0, 0, 0, 0, 0, 0, 0, 1, 1, 0, 0, 0, 0, 0, 0, 0, 0, 0, 0, 0, 0, 0, 1, 1, 1, 1, 1, 1, 1, 1, 1, 1, 1, 1, 1, 1, 1, 1, 1, 1, 1, 1, 1, 1, 1, 1, 1, 1, 1, 1, 1, 1, 1, 1, 1, 1])
me_cylinder_001.materials.append(mat_material_006)
me_cylinder_001.materials.append(mat_material_007)
me_cylinder_001.materials.append(mat_material_008)
me_cylinder_001.materials.append(mat_material_009)
me_cylinder_001.use_remesh_preserve_volume = False
me_cylinder_001.use_remesh_preserve_attributes = False
me_cylinder_001.use_mirror_vertex_groups = False
me_cylinder_001.update()
me_cylinder_000 = bpy.data.meshes.new('Cylinder.000')
me_cylinder_000.from_pydata([(0.3226, 0.009781, -1.502), (0.3226, 0.009781, 0.4979), (0.2226, -0.4239, -1.502), (0.2226, -0.4239, 0.4979), (-0.05568, -0.7712, -1.502), (-0.05568, -0.7712, 0.4979), (-0.4571, -0.9634, -1.502), (-0.4571, -0.9634, 0.4979), (-0.9021, -0.9624, -1.502), (-0.9021, -0.9624, 0.4979), (-1.303, -0.7684, -1.502), (-1.303, -0.7684, 0.4979), (-1.579, -0.4199, -1.502), (-1.579, -0.4199, 0.4979), (-1.677, 0.01422, -1.502), (-1.677, 0.01422, 0.4979), (-1.577, 0.4479, -1.502), (-1.577, 0.4479, 0.4979), (-1.299, 0.7952, -1.502), (-1.299, 0.7952, 0.4979), (-0.8978, 0.9874, -1.502), (-0.8978, 0.9874, 0.4979), (-0.4528, 0.9864, -1.502), (-0.4528, 0.9864, 0.4979), (-0.05221, 0.7924, -1.502), (-0.05221, 0.7924, 0.4979), (0.2245, 0.4439, -1.502), (0.2245, 0.4439, 0.4979), (0.3226, 0.009781, -0.26), (0.325, 0.009775, -0.1684), (0.325, 0.009775, -0.0519), (0.3299, 0.009766, 0.03341), (0.3299, 0.009766, 0.1459), (0.3322, 0.00976, 0.2291), (0.3322, 0.00976, 0.3498), (0.2226, -0.4239, 0.3394), (0.2226, -0.4239, 0.2395), (0.2226, -0.4239, 0.1396), (0.2226, -0.4239, 0.03969), (0.2226, -0.4239, -0.06021), (0.2226, -0.4239, -0.1601), (0.2226, -0.4239, -0.26), (-0.05568, -0.7712, 0.3394), (-0.05568, -0.7712, 0.2395), (-0.05568, -0.7712, 0.1396), (-0.05568, -0.7712, 0.03969), (-0.05568, -0.7712, -0.06021), (-0.05568, -0.7712, -0.1601), (-0.05568, -0.7712, -0.26), (-0.4571, -0.9634, 0.3394), (-0.4571, -0.9634, 0.2395), (-0.4571, -0.9634, 0.1396), (-0.4571, -0.9634, 0.03969), (-0.4571, -0.9634, -0.06021), (-0.4571, -0.9634, -0.1601), (-0.4571, -0.9634, -0.26), (-0.9021, -0.9624, 0.3394), (-0.9021, -0.9624, 0.2395), (-0.9021, -0.9624, 0.1396), (-0.9021, -0.9624, 0.03969), (-0.9021, -0.9624, -0.06021), (-0.9021, -0.9624, -0.1601), (-0.9021, -0.9624, -0.26), (-1.303, -0.7684, 0.3394), (-1.303, -0.7684, 0.2395), (-1.303, -0.7684, 0.1396), (-1.303, -0.7684, 0.03969), (-1.303, -0.7684, -0.06021), (-1.303, -0.7684, -0.1601), (-1.303, -0.7684, -0.26), (-1.579, -0.4199, 0.3394), (-1.579, -0.4199, 0.2395), (-1.579, -0.4199, 0.1396), (-1.579, -0.4199, 0.03969), (-1.579, -0.4199, -0.06021), (-1.579, -0.4199, -0.1601), (-1.579, -0.4199, -0.26), (-1.677, 0.01422, 0.3394), (-1.677, 0.01422, 0.2395), (-1.677, 0.01422, 0.1396), (-1.677, 0.01422, 0.03969), (-1.677, 0.01422, -0.06021), (-1.677, 0.01422, -0.1601), (-1.677, 0.01422, -0.26), (-1.577, 0.4479, 0.3394), (-1.577, 0.4479, 0.2395), (-1.577, 0.4479, 0.1396), (-1.577, 0.4479, 0.03969), (-1.577, 0.4479, -0.06021), (-1.577, 0.4479, -0.1601), (-1.577, 0.4479, -0.26), (-1.299, 0.7952, 0.3394), (-1.299, 0.7952, 0.2395), (-1.299, 0.7952, 0.1396), (-1.299, 0.7952, 0.03969), (-1.299, 0.7952, -0.06021), (-1.299, 0.7952, -0.1601), (-1.299, 0.7952, -0.26), (-0.8978, 0.9874, 0.3394), (-0.8978, 0.9874, 0.2395), (-0.8978, 0.9874, 0.1396), (-0.8978, 0.9874, 0.03969), (-0.8978, 0.9874, -0.06021), (-0.8978, 0.9874, -0.1601), (-0.8978, 0.9874, -0.26), (-0.4528, 0.9864, 0.3394), (-0.4528, 0.9864, 0.2395), (-0.4528, 0.9864, 0.1396), (-0.4528, 0.9864, 0.03969), (-0.4528, 0.9864, -0.06021), (-0.4528, 0.9864, -0.1601), (-0.4528, 0.9864, -0.26), (-0.05221, 0.7924, 0.3394), (-0.05221, 0.7924, 0.2395), (-0.05221, 0.7924, 0.1396), (-0.05221, 0.7924, 0.03969), (-0.05221, 0.7924, -0.06021), (-0.05221, 0.7924, -0.1601), (-0.05221, 0.7924, -0.26), (0.2245, 0.4439, 0.3394), (0.2245, 0.4439, 0.2395), (0.2245, 0.4439, 0.1396), (0.2245, 0.4439, 0.03969), (0.2245, 0.4439, -0.06021), (0.2245, 0.4439, -0.1601), (0.2245, 0.4439, -0.26), (1.525, 0.007114, -0.1535), (1.525, 0.007114, -0.04548), (1.519, 0.007128, 0.03341), (1.519, 0.007128, 0.1459), (1.516, 0.007133, 0.2291), (1.516, 0.007133, 0.3498), (1.428, -0.4266, 0.3394), (1.428, -0.4266, 0.2395), (1.428, -0.4266, 0.1396), (1.428, -0.4266, 0.03969), (1.428, -0.4266, -0.05319), (1.428, -0.4266, -0.1458), (1.43, 0.4412, 0.3394), (1.43, 0.4412, 0.2395), (1.43, 0.4412, 0.1396), (1.43, 0.4412, 0.03969), (1.43, 0.4412, -0.05319), (1.43, 0.4412, -0.1458), (0.2337, -0.5139, 0.2894), (-0.05568, -0.7712, 0.2894), (-0.4571, -0.9634, 0.2894), (-0.9021, -0.9624, 0.2894), (-1.303, -0.7684, 0.2894), (-1.579, -0.4199, 0.2894), (-1.677, 0.01422, 0.2894), (-1.577, 0.4479, 0.2894), (-1.299, 0.7952, 0.2894), (-0.8978, 0.9874, 0.2894), (-0.4528, 0.9864, 0.2894), (-0.05221, 0.7924, 0.2894), (0.236, 0.5338, 0.2894), (1.528, 0.007109, 0.2894), (1.418, -0.5165, 0.2894), (1.42, 0.5312, 0.2894), (0.2311, -0.4784, 0.08964), (-0.05568, -0.7712, 0.08964), (-0.4571, -0.9634, 0.08964), (-0.9021, -0.9624, 0.08964), (-1.303, -0.7684, 0.08964), (-1.579, -0.4199, 0.08964), (-1.677, 0.01422, 0.08964), (-1.577, 0.4479, 0.08964), (-1.299, 0.7952, 0.08964), (-0.8978, 0.9874, 0.08964), (-0.4528, 0.9864, 0.08964), (-0.05221, 0.7924, 0.08964), (0.2333, 0.4984, 0.08964), (1.528, 0.007109, 0.08964), (1.42, -0.4811, 0.08964), (1.423, 0.4958, 0.08964), (0.2252, -0.4961, -0.1102), (-0.05568, -0.7712, -0.1102), (-0.4571, -0.9634, -0.1102), (-0.9021, -0.9624, -0.1102), (-1.303, -0.7684, -0.1102), (-1.579, -0.4199, -0.1102), (-1.677, 0.01422, -0.1102), (-1.577, 0.4479, -0.1102), (-1.299, 0.7952, -0.1102), (-0.8978, 0.9874, -0.1102), (-0.4528, 0.9864, -0.1102), (-0.05221, 0.7924, -0.1102), (0.2275, 0.5161, -0.1102), (1.43, 0.4412, 0.3768), (1.425, -0.4988, -0.09951), (1.427, 0.5134, -0.09951), (2.364, 0.005253, -0.09951), (2.361, 0.00526, -0.04548), (2.262, -0.5006, -0.09951), (2.264, -0.4284, -0.1458), (2.264, 0.5116, -0.09951), (2.266, 0.4394, -0.1458), (2.361, 0.00526, -0.1535), (2.266, 0.4394, -0.05319), (2.264, -0.4284, -0.05319), (1.525, 0.007114, 0.3846), (1.428, -0.4266, 0.3768), (2.266, 0.4394, 0.3768), (2.361, 0.00526, 0.3846), (2.264, -0.4284, 0.3768), (2.149, 1.084, -0.05534), (1.545, 1.085, -0.05534), (1.54, -1.071, -0.05534), (1.427, -1.006, -0.2474), (1.431, 1.021, -0.2474), (1.525, 0.007114, -0.2528), (1.479, 1.154, 0.05629), (2.22, 1.155, 0.05508), (1.473, -1.14, 0.05629), (2.361, 0.00526, -0.2528), (2.267, 0.9961, -0.2499), (2.144, -1.072, -0.05534), (2.263, -0.9852, -0.2499), (2.215, -1.143, 0.05508), (1.426, -1.225, 0.3885), (1.431, 1.24, 0.3885), (1.525, 0.007114, 0.4213), (2.268, 1.19, 0.405), (2.361, 0.00526, 0.4213), (2.263, -1.179, 0.405)], [], [(34, 1, 3, 35), (35, 3, 5, 42), (42, 5, 7, 49), (49, 7, 9, 56), (56, 9, 11, 63), (63, 11, 13, 70), (70, 13, 15, 77), (77, 15, 17, 84), (84, 17, 19, 91), (91, 19, 21, 98), (98, 21, 23, 105), (105, 23, 25, 112), (3, 1, 27, 25, 23, 21, 19, 17, 15, 13, 11, 9, 7, 5), (112, 25, 27, 119), (119, 27, 1, 34), (0, 2, 4, 6, 8, 10, 12, 14, 16, 18, 20, 22, 24, 26), (26, 125, 28, 0), (125, 124, 29, 28), (119, 34, 131, 138), (123, 122, 31, 30), (188, 123, 142, 191), (121, 120, 33, 32), (38, 31, 128, 135), (24, 118, 125, 26), (118, 117, 124, 125), (187, 116, 123, 188), (116, 115, 122, 123), (171, 114, 121, 172), (114, 113, 120, 121), (155, 112, 119, 156), (22, 111, 118, 24), (111, 110, 117, 118), (186, 109, 116, 187), (109, 108, 115, 116), (170, 107, 114, 171), (107, 106, 113, 114), (154, 105, 112, 155), (20, 104, 111, 22), (104, 103, 110, 111), (185, 102, 109, 186), (102, 101, 108, 109), (169, 100, 107, 170), (100, 99, 106, 107), (153, 98, 105, 154), (18, 97, 104, 20), (97, 96, 103, 104), (184, 95, 102, 185), (95, 94, 101, 102), (168, 93, 100, 169), (93, 92, 99, 100), (152, 91, 98, 153), (16, 90, 97, 18), (90, 89, 96, 97), (183, 88, 95, 184), (88, 87, 94, 95), (167, 86, 93, 168), (86, 85, 92, 93), (151, 84, 91, 152), (14, 83, 90, 16), (83, 82, 89, 90), (182, 81, 88, 183), (81, 80, 87, 88), (166, 79, 86, 167), (79, 78, 85, 86), (150, 77, 84, 151), (12, 76, 83, 14), (76, 75, 82, 83), (181, 74, 81, 182), (74, 73, 80, 81), (165, 72, 79, 166), (72, 71, 78, 79), (149, 70, 77, 150), (10, 69, 76, 12), (69, 68, 75, 76), (180, 67, 74, 181), (67, 66, 73, 74), (164, 65, 72, 165), (65, 64, 71, 72), (148, 63, 70, 149), (8, 62, 69, 10), (62, 61, 68, 69), (179, 60, 67, 180), (60, 59, 66, 67), (163, 58, 65, 164), (58, 57, 64, 65), (147, 56, 63, 148), (6, 55, 62, 8), (55, 54, 61, 62), (178, 53, 60, 179), (53, 52, 59, 60), (162, 51, 58, 163), (51, 50, 57, 58), (146, 49, 56, 147), (4, 48, 55, 6), (48, 47, 54, 55), (177, 46, 53, 178), (46, 45, 52, 53), (161, 44, 51, 162), (44, 43, 50, 51), (145, 42, 49, 146), (2, 41, 48, 4), (41, 40, 47, 48), (176, 39, 46, 177), (39, 38, 45, 46), (160, 37, 44, 161), (37, 36, 43, 44), (144, 35, 42, 145), (0, 28, 41, 2), (28, 29, 40, 41), (33, 120, 139, 130), (30, 31, 38, 39), (30, 39, 136, 127), (32, 33, 36, 37), (121, 32, 129, 140), (195, 194, 217, 218), (175, 140, 129, 173), (159, 138, 131, 157), (194, 200, 219, 217), (173, 129, 134, 174), (157, 131, 132, 158), (32, 37, 134, 129), (144, 36, 133, 158), (36, 33, 130, 133), (34, 35, 132, 131), (160, 38, 135, 174), (29, 124, 143, 126), (156, 119, 138, 159), (123, 30, 127, 142), (176, 40, 137, 190), (31, 122, 141, 128), (40, 29, 126, 137), (172, 121, 140, 175), (120, 156, 159, 139), (35, 144, 158, 132), (130, 157, 158, 133), (139, 159, 157, 130), (36, 144, 145, 43), (43, 145, 146, 50), (50, 146, 147, 57), (57, 147, 148, 64), (64, 148, 149, 71), (71, 149, 150, 78), (78, 150, 151, 85), (85, 151, 152, 92), (92, 152, 153, 99), (99, 153, 154, 106), (106, 154, 155, 113), (113, 155, 156, 120), (122, 172, 175, 141), (37, 160, 174, 134), (128, 173, 174, 135), (141, 175, 173, 128), (38, 160, 161, 45), (45, 161, 162, 52), (52, 162, 163, 59), (59, 163, 164, 66), (66, 164, 165, 73), (73, 165, 166, 80), (80, 166, 167, 87), (87, 167, 168, 94), (94, 168, 169, 101), (101, 169, 170, 108), (108, 170, 171, 115), (115, 171, 172, 122), (39, 176, 190, 136), (190, 137, 209, 208), (202, 136, 214, 220), (40, 176, 177, 47), (47, 177, 178, 54), (54, 178, 179, 61), (61, 179, 180, 68), (68, 180, 181, 75), (75, 181, 182, 82), (82, 182, 183, 89), (89, 183, 184, 96), (96, 184, 185, 103), (103, 185, 186, 110), (110, 186, 187, 117), (117, 187, 188, 124), (124, 188, 191, 143), (196, 199, 193, 192), (192, 193, 200, 194), (198, 192, 194, 195), (197, 196, 192, 198), (127, 136, 202, 201), (191, 142, 212, 207), (205, 204, 224, 225), (198, 195, 218, 215), (136, 190, 208, 214), (204, 203, 223, 224), (200, 205, 225, 219), (142, 127, 201, 189), (200, 193, 204, 205), (193, 199, 203, 204), (208, 209, 218, 217), (213, 212, 221, 223), (207, 212, 213, 206), (211, 210, 216, 215), (210, 207, 206, 216), (214, 208, 217, 219), (209, 211, 215, 218), (221, 222, 224, 223), (214, 219, 225, 220), (189, 201, 222, 221), (137, 126, 211, 209), (199, 196, 206, 213), (142, 189, 221, 212), (143, 191, 207, 210), (196, 197, 216, 206), (201, 202, 220, 222), (203, 199, 213, 223), (126, 143, 210, 211), (197, 198, 215, 216), (220, 225, 224, 222)])
me_cylinder_000.polygons.foreach_set('use_smooth', [True] * 214)
me_cylinder_000.polygons.foreach_set('material_index', [0, 0, 0, 0, 0, 0, 0, 0, 0, 0, 0, 0, 0, 0, 0, 0, 0, 0, 0, 0, 0, 0, 0, 0, 0, 0, 0, 0, 0, 0, 0, 0, 0, 0, 0, 0, 0, 0, 0, 0, 0, 0, 0, 0, 0, 0, 0, 0, 0, 0, 0, 0, 0, 0, 0, 0, 0, 0, 0, 0, 0, 0, 0, 0, 0, 0, 0, 0, 0, 0, 0, 0, 0, 0, 0, 0, 0, 0, 0, 0, 0, 0, 0, 0, 0, 0, 0, 0, 0, 0, 0, 0, 0, 0, 0, 0, 0, 0, 0, 0, 0, 0, 0, 0, 0, 0, 0, 0, 0, 0, 0, 0, 0, 0, 2, 0, 0, 2, 0, 0, 0, 0, 0, 0, 0, 0, 0, 0, 0, 0, 0, 0, 0, 0, 0, 0, 0, 0, 0, 0, 0, 0, 0, 0, 0, 0, 0, 0, 0, 0, 0, 0, 0, 0, 0, 0, 0, 0, 0, 0, 0, 0, 0, 0, 0, 2, 2, 0, 0, 0, 0, 0, 0, 0, 0, 0, 0, 0, 0, 0, 2, 2, 2, 2, 2, 2, 2, 2, 2, 2, 2, 2, 2, 2, 2, 2, 2, 2, 2, 2, 2, 2, 2, 2, 2, 2, 2, 2, 2, 2, 2, 2, 2, 2])
me_cylinder_000.materials.append(mat_material_006)
me_cylinder_000.materials.append(mat_material_007)
me_cylinder_000.materials.append(mat_material_008)
me_cylinder_000.materials.append(mat_material_009)
me_cylinder_000.use_remesh_preserve_volume = False
me_cylinder_000.use_remesh_preserve_attributes = False
me_cylinder_000.use_mirror_vertex_groups = False
me_cylinder_000.update()
me_cylinder_005 = bpy.data.meshes.new('Cylinder.005')
me_cylinder_005.from_pydata([(0.0, 1.0, -1.0), (0.0, 1.0, 1.0), (0.4339, 0.901, -1.0), (0.4339, 0.901, 1.0), (0.7818, 0.6235, -1.0), (0.7818, 0.6235, 1.0), (0.9749, 0.2225, -1.0), (0.9749, 0.2225, 1.0), (0.9749, -0.2225, -1.0), (0.9749, -0.2225, 1.0), (0.7818, -0.6235, -1.0), (0.7818, -0.6235, 1.0), (0.4339, -0.901, -1.0), (0.4339, -0.901, 1.0), (1.51e-07, -1.0, -1.0), (1.51e-07, -1.0, 1.0), (-0.4339, -0.901, -1.0), (-0.4339, -0.901, 1.0), (-0.7818, -0.6235, -1.0), (-0.7818, -0.6235, 1.0), (-0.9749, -0.2225, -1.0), (-0.9749, -0.2225, 1.0), (-0.9749, 0.2225, -1.0), (-0.9749, 0.2225, 1.0), (-0.7818, 0.6235, -1.0), (-0.7818, 0.6235, 1.0), (-0.4339, 0.901, -1.0), (-0.4339, 0.901, 1.0), (0.0, 1.0, 0.2421), (-1.86e-08, 1.002, 0.3337), (-1.86e-08, 1.002, 0.4502), (-1.405e-08, 1.007, 0.5355), (-1.405e-08, 1.007, 0.648), (-2.318e-08, 1.01, 0.7313), (-2.318e-08, 1.01, 0.8519), (0.4339, 0.901, 0.8415), (0.4339, 0.901, 0.7416), (0.4339, 0.901, 0.6417), (0.4339, 0.901, 0.5418), (0.4339, 0.901, 0.4419), (0.4339, 0.901, 0.342), (0.4339, 0.901, 0.2421), (0.7818, 0.6235, 0.8415), (0.7818, 0.6235, 0.7416), (0.7818, 0.6235, 0.6417), (0.7818, 0.6235, 0.5418), (0.7818, 0.6235, 0.4419), (0.7818, 0.6235, 0.342), (0.7818, 0.6235, 0.2421), (0.9749, 0.2225, 0.8415), (0.9749, 0.2225, 0.7416), (0.9749, 0.2225, 0.6417), (0.9749, 0.2225, 0.5418), (0.9749, 0.2225, 0.4419), (0.9749, 0.2225, 0.342), (0.9749, 0.2225, 0.2421), (0.9749, -0.2225, 0.8415), (0.9749, -0.2225, 0.7416), (0.9749, -0.2225, 0.6417), (0.9749, -0.2225, 0.5418), (0.9749, -0.2225, 0.4419), (0.9749, -0.2225, 0.342), (0.9749, -0.2225, 0.2421), (0.7818, -0.6235, 0.8415), (0.7818, -0.6235, 0.7416), (0.7818, -0.6235, 0.6417), (0.7818, -0.6235, 0.5418), (0.7818, -0.6235, 0.4419), (0.7818, -0.6235, 0.342), (0.7818, -0.6235, 0.2421), (0.4339, -0.901, 0.8415), (0.4339, -0.901, 0.7416), (0.4339, -0.901, 0.6417), (0.4339, -0.901, 0.5418), (0.4339, -0.901, 0.4419), (0.4339, -0.901, 0.342), (0.4339, -0.901, 0.2421), (1.51e-07, -1.0, 0.8415), (1.51e-07, -1.0, 0.7416), (1.51e-07, -1.0, 0.6417), (1.51e-07, -1.0, 0.5418), (1.51e-07, -1.0, 0.4419), (1.51e-07, -1.0, 0.342), (1.51e-07, -1.0, 0.2421), (-0.4339, -0.901, 0.8415), (-0.4339, -0.901, 0.7416), (-0.4339, -0.901, 0.6417), (-0.4339, -0.901, 0.5418), (-0.4339, -0.901, 0.4419), (-0.4339, -0.901, 0.342), (-0.4339, -0.901, 0.2421), (-0.7818, -0.6235, 0.8415), (-0.7818, -0.6235, 0.7416), (-0.7818, -0.6235, 0.6417), (-0.7818, -0.6235, 0.5418), (-0.7818, -0.6235, 0.4419), (-0.7818, -0.6235, 0.342), (-0.7818, -0.6235, 0.2421), (-0.9749, -0.2225, 0.8415), (-0.9749, -0.2225, 0.7416), (-0.9749, -0.2225, 0.6417), (-0.9749, -0.2225, 0.5418), (-0.9749, -0.2225, 0.4419), (-0.9749, -0.2225, 0.342), (-0.9749, -0.2225, 0.2421), (-0.9749, 0.2225, 0.8415), (-0.9749, 0.2225, 0.7416), (-0.9749, 0.2225, 0.6417), (-0.9749, 0.2225, 0.5418), (-0.9749, 0.2225, 0.4419), (-0.9749, 0.2225, 0.342), (-0.9749, 0.2225, 0.2421), (-0.7818, 0.6235, 0.8415), (-0.7818, 0.6235, 0.7416), (-0.7818, 0.6235, 0.6417), (-0.7818, 0.6235, 0.5418), (-0.7818, 0.6235, 0.4419), (-0.7818, 0.6235, 0.342), (-0.7818, 0.6235, 0.2421), (-0.4339, 0.901, 0.8415), (-0.4339, 0.901, 0.7416), (-0.4339, 0.901, 0.6417), (-0.4339, 0.901, 0.5418), (-0.4339, 0.901, 0.4419), (-0.4339, 0.901, 0.342), (-0.4339, 0.901, 0.2421), (0.0, 2.202, 0.3486), (0.0, 2.202, 0.4566), (-1.405e-08, 2.197, 0.5355), (-1.405e-08, 2.197, 0.648), (-2.318e-08, 2.194, 0.7313), (-2.318e-08, 2.194, 0.8519), (0.4339, 2.106, 0.8415), (0.4339, 2.106, 0.7416), (0.4339, 2.106, 0.6417), (0.4339, 2.106, 0.5418), (0.4339, 2.106, 0.4489), (0.4339, 2.106, 0.3563), (-0.4339, 2.106, 0.8415), (-0.4339, 2.106, 0.7416), (-0.4339, 2.106, 0.6417), (-0.4339, 2.106, 0.5418), (-0.4339, 2.106, 0.4489), (-0.4339, 2.106, 0.3563), (0.5239, 0.9123, 0.7916), (0.7818, 0.6235, 0.7916), (0.9749, 0.2225, 0.7916), (0.9749, -0.2225, 0.7916), (0.7818, -0.6235, 0.7916), (0.4339, -0.901, 0.7916), (1.51e-07, -1.0, 0.7916), (-0.4339, -0.901, 0.7916), (-0.7818, -0.6235, 0.7916), (-0.9749, -0.2225, 0.7916), (-0.9749, 0.2225, 0.7916), (-0.7818, 0.6235, 0.7916), (-0.5239, 0.9123, 0.7916), (0.0, 2.205, 0.7916), (0.5239, 2.097, 0.7916), (-0.5239, 2.097, 0.7916), (0.4884, 0.9096, 0.5918), (0.7818, 0.6235, 0.5918), (0.9749, 0.2225, 0.5918), (0.9749, -0.2225, 0.5918), (0.7818, -0.6235, 0.5918), (0.4339, -0.901, 0.5918), (1.51e-07, -1.0, 0.5918), (-0.4339, -0.901, 0.5918), (-0.7818, -0.6235, 0.5918), (-0.9749, -0.2225, 0.5918), (-0.9749, 0.2225, 0.5918), (-0.7818, 0.6235, 0.5918), (-0.4884, 0.9096, 0.5918), (0.0, 2.205, 0.5918), (0.4884, 2.099, 0.5918), (-0.4884, 2.099, 0.5918), (0.5061, 0.9038, 0.392), (0.7818, 0.6235, 0.392), (0.9749, 0.2225, 0.392), (0.9749, -0.2225, 0.392), (0.7818, -0.6235, 0.392), (0.4339, -0.901, 0.392), (1.51e-07, -1.0, 0.392), (-0.4339, -0.901, 0.392), (-0.7818, -0.6235, 0.392), (-0.9749, -0.2225, 0.392), (-0.9749, 0.2225, 0.392), (-0.7818, 0.6235, 0.392), (-0.5061, 0.9038, 0.392), (-0.4339, 2.106, 0.879), (0.5061, 2.104, 0.4026), (-0.5061, 2.104, 0.4026), (0.0, 3.042, 0.4026), (0.0, 3.039, 0.4566), (0.5061, 2.94, 0.4026), (0.4339, 2.943, 0.3563), (-0.5061, 2.94, 0.4026), (-0.4339, 2.943, 0.3563), (0.0, 3.039, 0.3486), (-0.4339, 2.943, 0.4489), (0.4339, 2.943, 0.4489), (0.0, 2.202, 0.8867), (0.4339, 2.106, 0.879), (-0.4339, 2.943, 0.879), (0.0, 3.039, 0.8867), (0.4339, 2.943, 0.879), (-1.12, 2.836, 0.4468), (-1.12, 2.208, 0.4468), (1.12, 2.208, 0.4468), (1.013, 2.106, 0.2547), (-1.013, 2.106, 0.2547), (2.068e-08, 2.232, 0.2512), (-1.189, 2.144, 0.56), (-1.191, 2.913, 0.5588), (1.189, 2.144, 0.56), (-4.251e-09, 3.001, 0.2512), (-0.9907, 2.943, 0.2522), (1.12, 2.836, 0.4468), (0.9907, 2.943, 0.2522), (1.191, 2.913, 0.5588), (1.232, 2.106, 0.8906), (-1.232, 2.106, 0.8906), (2.068e-08, 2.232, 0.9252), (-1.184, 2.943, 0.9071), (-4.251e-09, 3.001, 0.9252), (1.184, 2.943, 0.9071)], [], [(34, 1, 3, 35), (35, 3, 5, 42), (42, 5, 7, 49), (49, 7, 9, 56), (56, 9, 11, 63), (63, 11, 13, 70), (70, 13, 15, 77), (77, 15, 17, 84), (84, 17, 19, 91), (91, 19, 21, 98), (98, 21, 23, 105), (105, 23, 25, 112), (3, 1, 27, 25, 23, 21, 19, 17, 15, 13, 11, 9, 7, 5), (112, 25, 27, 119), (119, 27, 1, 34), (0, 2, 4, 6, 8, 10, 12, 14, 16, 18, 20, 22, 24, 26), (26, 125, 28, 0), (125, 124, 29, 28), (119, 34, 131, 138), (123, 122, 31, 30), (188, 123, 142, 191), (121, 120, 33, 32), (38, 31, 128, 135), (24, 118, 125, 26), (118, 117, 124, 125), (187, 116, 123, 188), (116, 115, 122, 123), (171, 114, 121, 172), (114, 113, 120, 121), (155, 112, 119, 156), (22, 111, 118, 24), (111, 110, 117, 118), (186, 109, 116, 187), (109, 108, 115, 116), (170, 107, 114, 171), (107, 106, 113, 114), (154, 105, 112, 155), (20, 104, 111, 22), (104, 103, 110, 111), (185, 102, 109, 186), (102, 101, 108, 109), (169, 100, 107, 170), (100, 99, 106, 107), (153, 98, 105, 154), (18, 97, 104, 20), (97, 96, 103, 104), (184, 95, 102, 185), (95, 94, 101, 102), (168, 93, 100, 169), (93, 92, 99, 100), (152, 91, 98, 153), (16, 90, 97, 18), (90, 89, 96, 97), (183, 88, 95, 184), (88, 87, 94, 95), (167, 86, 93, 168), (86, 85, 92, 93), (151, 84, 91, 152), (14, 83, 90, 16), (83, 82, 89, 90), (182, 81, 88, 183), (81, 80, 87, 88), (166, 79, 86, 167), (79, 78, 85, 86), (150, 77, 84, 151), (12, 76, 83, 14), (76, 75, 82, 83), (181, 74, 81, 182), (74, 73, 80, 81), (165, 72, 79, 166), (72, 71, 78, 79), (149, 70, 77, 150), (10, 69, 76, 12), (69, 68, 75, 76), (180, 67, 74, 181), (67, 66, 73, 74), (164, 65, 72, 165), (65, 64, 71, 72), (148, 63, 70, 149), (8, 62, 69, 10), (62, 61, 68, 69), (179, 60, 67, 180), (60, 59, 66, 67), (163, 58, 65, 164), (58, 57, 64, 65), (147, 56, 63, 148), (6, 55, 62, 8), (55, 54, 61, 62), (178, 53, 60, 179), (53, 52, 59, 60), (162, 51, 58, 163), (51, 50, 57, 58), (146, 49, 56, 147), (4, 48, 55, 6), (48, 47, 54, 55), (177, 46, 53, 178), (46, 45, 52, 53), (161, 44, 51, 162), (44, 43, 50, 51), (145, 42, 49, 146), (2, 41, 48, 4), (41, 40, 47, 48), (176, 39, 46, 177), (39, 38, 45, 46), (160, 37, 44, 161), (37, 36, 43, 44), (144, 35, 42, 145), (0, 28, 41, 2), (28, 29, 40, 41), (33, 120, 139, 130), (30, 31, 38, 39), (30, 39, 136, 127), (32, 33, 36, 37), (121, 32, 129, 140), (195, 194, 217, 218), (175, 140, 129, 173), (159, 138, 131, 157), (194, 200, 219, 217), (173, 129, 134, 174), (157, 131, 132, 158), (32, 37, 134, 129), (144, 36, 133, 158), (36, 33, 130, 133), (34, 35, 132, 131), (160, 38, 135, 174), (29, 124, 143, 126), (156, 119, 138, 159), (123, 30, 127, 142), (176, 40, 137, 190), (31, 122, 141, 128), (40, 29, 126, 137), (172, 121, 140, 175), (120, 156, 159, 139), (35, 144, 158, 132), (130, 157, 158, 133), (139, 159, 157, 130), (36, 144, 145, 43), (43, 145, 146, 50), (50, 146, 147, 57), (57, 147, 148, 64), (64, 148, 149, 71), (71, 149, 150, 78), (78, 150, 151, 85), (85, 151, 152, 92), (92, 152, 153, 99), (99, 153, 154, 106), (106, 154, 155, 113), (113, 155, 156, 120), (122, 172, 175, 141), (37, 160, 174, 134), (128, 173, 174, 135), (141, 175, 173, 128), (38, 160, 161, 45), (45, 161, 162, 52), (52, 162, 163, 59), (59, 163, 164, 66), (66, 164, 165, 73), (73, 165, 166, 80), (80, 166, 167, 87), (87, 167, 168, 94), (94, 168, 169, 101), (101, 169, 170, 108), (108, 170, 171, 115), (115, 171, 172, 122), (39, 176, 190, 136), (190, 137, 209, 208), (202, 136, 214, 220), (40, 176, 177, 47), (47, 177, 178, 54), (54, 178, 179, 61), (61, 179, 180, 68), (68, 180, 181, 75), (75, 181, 182, 82), (82, 182, 183, 89), (89, 183, 184, 96), (96, 184, 185, 103), (103, 185, 186, 110), (110, 186, 187, 117), (117, 187, 188, 124), (124, 188, 191, 143), (196, 199, 193, 192), (192, 193, 200, 194), (198, 192, 194, 195), (197, 196, 192, 198), (127, 136, 202, 201), (191, 142, 212, 207), (205, 204, 224, 225), (198, 195, 218, 215), (136, 190, 208, 214), (204, 203, 223, 224), (200, 205, 225, 219), (142, 127, 201, 189), (200, 193, 204, 205), (193, 199, 203, 204), (208, 209, 218, 217), (213, 212, 221, 223), (207, 212, 213, 206), (211, 210, 216, 215), (210, 207, 206, 216), (214, 208, 217, 219), (209, 211, 215, 218), (222, 220, 225, 224), (221, 222, 224, 223), (214, 219, 225, 220), (189, 201, 222, 221), (137, 126, 211, 209), (199, 196, 206, 213), (142, 189, 221, 212), (143, 191, 207, 210), (196, 197, 216, 206), (201, 202, 220, 222), (203, 199, 213, 223), (126, 143, 210, 211), (197, 198, 215, 216)])
me_cylinder_005.polygons.foreach_set('use_smooth', [True] * 214)
me_cylinder_005.polygons.foreach_set('material_index', [0, 0, 0, 0, 0, 0, 0, 0, 0, 0, 0, 0, 0, 0, 0, 0, 0, 0, 0, 0, 0, 0, 0, 0, 0, 0, 0, 0, 0, 0, 0, 0, 0, 0, 0, 0, 0, 0, 0, 0, 0, 0, 0, 0, 0, 0, 0, 0, 0, 0, 0, 0, 0, 0, 0, 0, 0, 0, 0, 0, 0, 0, 0, 0, 0, 0, 0, 0, 0, 0, 0, 0, 0, 0, 0, 0, 0, 0, 0, 0, 0, 0, 0, 0, 0, 0, 0, 0, 0, 0, 0, 0, 0, 0, 0, 0, 0, 0, 0, 0, 0, 0, 0, 0, 0, 0, 0, 0, 0, 0, 0, 0, 0, 0, 1, 0, 0, 1, 0, 0, 0, 0, 0, 0, 0, 0, 0, 0, 0, 0, 0, 0, 0, 0, 0, 0, 0, 0, 0, 0, 0, 0, 0, 0, 0, 0, 0, 0, 0, 0, 0, 0, 0, 0, 0, 0, 0, 0, 0, 0, 0, 0, 0, 0, 0, 1, 1, 0, 0, 0, 0, 0, 0, 0, 0, 0, 0, 0, 0, 0, 1, 1, 1, 1, 1, 1, 1, 1, 1, 1, 1, 1, 1, 1, 1, 1, 1, 1, 1, 1, 1, 1, 1, 1, 1, 1, 1, 1, 1, 1, 1, 1, 1, 1])
me_cylinder_005.materials.append(mat_material_006)
me_cylinder_005.materials.append(mat_material_007)
me_cylinder_005.materials.append(mat_material_008)
me_cylinder_005.materials.append(mat_material_009)
me_cylinder_005.use_remesh_preserve_volume = False
me_cylinder_005.use_remesh_preserve_attributes = False
me_cylinder_005.use_mirror_vertex_groups = False
me_cylinder_005.update()
me_cube_004 = bpy.data.meshes.new('Cube.004')
me_cube_004.from_pydata([(-1.0, -1.0, -1.0), (-1.0, -1.0, 1.0), (-1.0, 1.0, -1.0), (-1.0, 1.0, 1.0), (1.0, -1.0, -1.0), (1.0, -1.0, 1.0), (1.0, 1.0, -1.0), (1.0, 1.0, 1.0), (-1.0, 1.0, -7.409), (-1.0, -1.0, -7.409), (1.0, 1.0, -7.409), (1.0, -1.0, -7.409)], [], [(0, 1, 3, 2), (2, 3, 7, 6), (6, 7, 5, 4), (4, 5, 1, 0), (6, 4, 11, 10), (7, 3, 1, 5), (8, 10, 11, 9), (4, 0, 9, 11), (2, 6, 10, 8), (0, 2, 8, 9)])
me_cube_004.polygons.foreach_set('use_smooth', [True] * 10)
me_cube_004.polygons.foreach_set('material_index', [0, 0, 0, 0, 1, 0, 1, 1, 1, 1])
_uv = me_cube_004.uv_layers.new(name='UVMap')
_uv.uv.foreach_set('vector', [0.0, 0.0, 0.0, 0.0, 0.0, 0.0, 0.0, 0.0, 0.0, 0.0, 0.0, 0.0, 0.0, 0.0, 0.0, 0.0, 0.0, 0.0, 0.0, 0.0, 0.0, 0.0, 0.0, 0.0, 0.0, 0.0, 0.0, 0.0, 0.0, 0.0, 0.0, 0.0, 0.0, 0.0, 0.0, 0.0, 0.0, 0.0, 0.0, 0.0, 1.0, 1.0, 1.192e-07, 1.0, 2.98e-08, 1.192e-07, 1.0, 2.98e-08, 0.0, 0.0, 0.0, 0.0, 0.0, 0.0, 0.0, 0.0, 0.0, 0.0, 0.0, 0.0, 0.0, 0.0, 0.0, 0.0, 0.0, 0.0, 0.0, 0.0, 0.0, 0.0, 0.0, 0.0, 0.0, 0.0, 0.0, 0.0, 0.0, 0.0, 0.0, 0.0])
me_cube_004.materials.append(mat_material_004)
me_cube_004.materials.append(mat_material_005)
me_cube_004.use_remesh_preserve_volume = False
me_cube_004.use_remesh_preserve_attributes = False
me_cube_004.use_mirror_vertex_groups = False
me_cube_004.update()

# ---- objects
ob_cylinder_003 = bpy.data.objects.new('Cylinder.003', me_cylinder_003)
ob_cylinder_002 = bpy.data.objects.new('Cylinder.002', me_cylinder_001)
ob_cylinder_000 = bpy.data.objects.new('Cylinder.000', me_cylinder_000)
ob_cylinder_001 = bpy.data.objects.new('Cylinder.001', me_cylinder_005)
ob_cube = bpy.data.objects.new('Cube', me_cube_004)
ob_lamp = bpy.data.objects.new('Lamp', light_lamp)
ob_camera = bpy.data.objects.new('Camera', cam_camera)

# ---- transforms, parenting, visibility, modifiers, constraints
ob_cylinder_003.location = (2.767, 2.528, 0.6056)
ob_cylinder_003.rotation_euler = (0.0, -0.0, 0.7509)
ob_cylinder_003.scale = (0.1611, 0.1611, 1.385)
ob_cylinder_003.lineart.crease_threshold = 0.0
ob_cylinder_002.location = (-2.818, 2.479, 0.6056)
ob_cylinder_002.rotation_euler = (0.0, -0.0, 0.7509)
ob_cylinder_002.scale = (0.1611, 0.1611, 1.385)
ob_cylinder_002.lineart.crease_threshold = 0.0
ob_cylinder_000.location = (-2.807, -2.425, 0.616)
ob_cylinder_000.rotation_euler = (0.0, -0.0, 0.8286)
ob_cylinder_000.scale = (0.1611, 0.1611, 1.385)
ob_cylinder_000.lineart.crease_threshold = 0.0
ob_cylinder_001.location = (2.843, -2.498, -0.07917)
ob_cylinder_001.rotation_euler = (0.0, -0.0, 0.7509)
ob_cylinder_001.scale = (0.1611, 0.1611, 1.385)
ob_cylinder_001.lineart.crease_threshold = 0.0
ob_cube.location = (0.0, 0.0, 0.0)
ob_cube.scale = (2.879, 2.498, 0.2129)
ob_cube.lineart.crease_threshold = 0.0
ob_lamp.location = (4.076, 1.005, 5.904)
ob_lamp.rotation_euler = (0.6503, 0.05522, 1.866)
ob_lamp.lock_rotations_4d = False
ob_lamp.empty_display_type = 'ARROWS'
ob_lamp.color = (0.0, 0.0, 0.0, 0.0)
ob_lamp.lineart.crease_threshold = 0.0
ob_camera.location = (7.481, -6.508, 5.344)
ob_camera.rotation_euler = (1.109, 0.0, 0.8149)
ob_camera.lock_rotations_4d = False
ob_camera.empty_display_type = 'ARROWS'
ob_camera.color = (0.0, 0.0, 0.0, 0.0)
ob_camera.display_type = 'WIRE'
ob_camera.lineart.crease_threshold = 0.0

# ---- collection membership
col_collection_1.objects.link(ob_cylinder_003)
col_collection_1.objects.link(ob_cylinder_002)
col_collection_1.objects.link(ob_cylinder_000)
col_collection_1.objects.link(ob_cylinder_001)
col_collection_1.objects.link(ob_cube)
col_collection_1.objects.link(ob_lamp)
col_collection_1.objects.link(ob_camera)

# ---- scene / render settings (as saved in the file)
scene.camera = ob_camera
scene.frame_start = 1; scene.frame_end = 250; scene.frame_set(0)
scene.render.engine = 'BLENDER_EEVEE_NEXT'
scene.render.resolution_percentage = 50
scene.render.dither_intensity = 0.0
scene.cycles.use_denoising = False
scene.cycles.samples = 128
scene.cycles.sampling_pattern = 'TABULATED_SOBOL'
scene.cycles.use_adaptive_sampling = False
scene.cycles.use_light_tree = False
scene.cycles.blur_glossy = 0.0
scene.cycles.sample_clamp_indirect = 0.0
scene.view_settings.view_transform = 'Standard'
bpy.context.view_layer.update()
